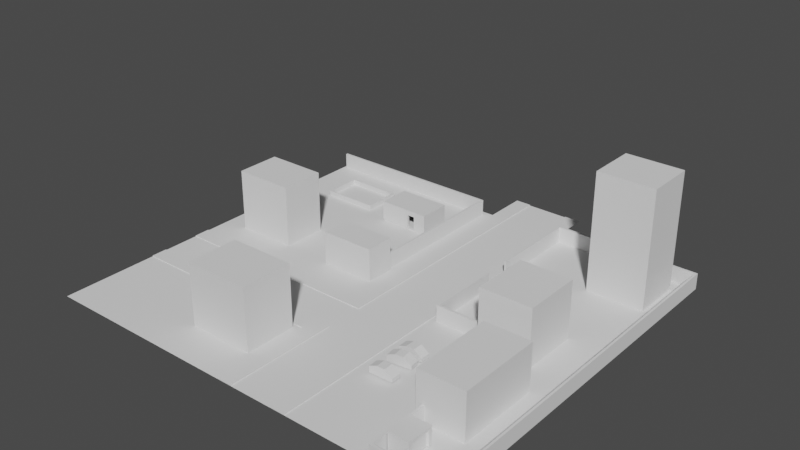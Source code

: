 # Source: Mapikka.blend  (saved by Blender 2.91.10; exported with 4.5.12 LTS)
import bpy
from mathutils import Matrix  # noqa: F401  (used for matrix-valued properties, if any)

bpy.ops.wm.read_factory_settings(use_empty=True)
scene = bpy.context.scene
scene.name = 'Scene'

# ---- collections
col_env = bpy.data.collections.new('Env'); scene.collection.children.link(col_env)
col_buildings = bpy.data.collections.new('Buildings'); col_env.children.link(col_buildings)
col_home = bpy.data.collections.new('Home'); col_buildings.children.link(col_home)
col_props = bpy.data.collections.new('Props'); col_env.children.link(col_props)
col_sketches = bpy.data.collections.new('Sketches'); col_env.children.link(col_sketches)
col_refu = bpy.data.collections.new('Refu'); scene.collection.children.link(col_refu)

# ---- images (referenced by path relative to the original .blend; pixels are not part of the script)
import os
ASSET_DIR = os.environ.get("B2B_ASSET_DIR", "")  # directory of the original .blend (textures are referenced by path, not embedded)
HERE = os.path.dirname(os.path.abspath(__file__))  # packed textures are extracted next to this script under _unpacked/

def load_image(name, relpath, width, height, colorspace="sRGB"):
    """Load a texture the original file referenced (path relative to the .blend, or extracted next to this script)."""
    p = next((c for c in (os.path.join(HERE, relpath), os.path.join(ASSET_DIR, relpath)) if relpath and os.path.exists(c)), "")
    if p:
        img = bpy.data.images.load(p, check_existing=True)
        img.name = name
    else:  # same state as the original file: an image datablock whose file is absent (Cycles renders it pink)
        img = bpy.data.images.new(name, width, height)
        img.source = "FILE"
        img.filepath = "//" + (relpath or name)
    img.colorspace_settings.name = colorspace
    return img
img_abandoned_slipway_8k_hdr = load_image('abandoned_slipway_8k.hdr', 'abandoned_slipway_8k.hdr', 1024, 1024, 'Linear Rec.709')

# ---- world
world_world = bpy.data.worlds.new('World'); scene.world = world_world
world_world.use_nodes = True; world_world.node_tree.nodes.clear()
_N = world_world.node_tree.nodes; _L = world_world.node_tree.links
n0 = _N.new('ShaderNodeMapping'); n0.name = 'Mapping'; n0.location = (27, 394)
n0.inputs[2].default_value = (-1.571, 0.0, 0.0)
n1 = _N.new('ShaderNodeTexCoord'); n1.name = 'Texture Coordinate'; n1.location = (-270, 355)
n2 = _N.new('ShaderNodeOutputWorld'); n2.name = 'World Output'; n2.location = (794, 319)
n3 = _N.new('ShaderNodeBackground'); n3.name = 'Background'; n3.location = (574, 296)
n3.inputs[0].default_value = (0.05509, 0.05509, 0.05509, 1.0)
n4 = _N.new('ShaderNodeTexImage'); n4.name = 'Image Texture'; n4.location = (247, 321)
n4.image = img_abandoned_slipway_8k_hdr
_L.new(n0.outputs[0], n4.inputs[0])
_L.new(n1.outputs[0], n0.inputs[0])
_L.new(n3.outputs[0], n2.inputs[0])
n2.is_active_output = True
world_world.use_sun_shadow = False
world_world.sun_shadow_jitter_overblur = 0.0

# ---- meshes
me_plane_005 = bpy.data.meshes.new('Plane.005')
me_plane_005.from_pydata([(-14.63, 27.09, 3.755), (-5.164, 27.09, 3.755), (-14.79, 33.21, 3.919), (-5.0, 33.21, 3.919), (-14.63, 27.09, 0.4557), (-14.79, 33.21, 0.2913), (-5.164, 27.09, 0.4557), (-5.0, 33.21, 0.2913), (-14.7, 27.18, -1.192e-07), (-14.7, 33.11, -1.192e-07), (-5.092, 27.18, -1.192e-07), (-5.092, 33.11, -1.192e-07), (-14.7, 33.11, 0.2913), (-14.7, 27.18, 0.2913), (-5.092, 27.18, 0.2913), (-5.092, 33.11, 0.2913), (-5.0, 27.09, 3.919), (-14.79, 27.09, 3.919), (-14.79, 27.09, 0.2913), (-5.0, 27.09, 0.2913), (-8.92, 27.09, 3.755), (-8.92, 27.09, 0.4557), (-7.43, 27.09, 3.755), (-7.43, 27.09, 0.4557), (-8.92, 27.09, 2.938), (-7.43, 27.09, 2.938), (-5.164, 27.09, 2.938), (-14.63, 27.09, 2.938), (-7.43, 27.57, 0.4557), (-8.92, 27.57, 0.4557), (-8.92, 27.57, 2.938), (-7.43, 27.57, 2.938)], [], [(17, 16, 3, 2), (5, 18, 17, 2), (23, 6, 26, 25), (19, 7, 3, 16), (7, 5, 2, 3), (7, 19, 14, 15), (18, 5, 12, 13), (11, 9, 12, 15), (10, 11, 15, 14), (8, 10, 14, 13), (9, 8, 13, 12), (19, 18, 13, 14), (5, 7, 15, 12), (0, 20, 22, 1, 16, 17), (4, 27, 0, 17, 18), (1, 26, 6, 19, 16), (6, 23, 21, 4, 18, 19), (4, 21, 24, 27), (25, 24, 30, 31), (27, 24, 20, 0), (24, 25, 22, 20), (25, 26, 1, 22), (23, 25, 31, 28), (21, 23, 28, 29), (24, 21, 29, 30), (13, 12, 15, 14)])
_uv = me_plane_005.uv_layers.new(name='UVMap')
_uv.uv.foreach_set('vector', [-14.79, 27.09, -5.0, 27.09, -5.0, 33.21, -14.79, 33.21, -33.21, 0.2913, -27.09, 0.2913, -27.09, 3.919, -33.21, 3.919, -7.43, 0.4557, -5.164, 0.4557, -5.164, 2.938, -7.43, 2.938, 27.09, 0.2913, 33.21, 0.2913, 33.21, 3.919, 27.09, 3.919, 5.0, 0.2913, 14.79, 0.2913, 14.79, 3.919, 5.0, 3.919, 5.0, 33.21, 5.0, 27.09, 5.092, 27.18, 5.092, 33.11, 14.79, 27.09, 14.79, 33.21, 14.7, 33.11, 14.7, 27.18, 5.092, -1.192e-07, 14.7, -1.192e-07, 14.7, 0.2913, 5.092, 0.2913, 27.18, -1.192e-07, 33.11, -1.192e-07, 33.11, 0.2913, 27.18, 0.2913, -14.7, -1.192e-07, -5.092, -1.192e-07, -5.092, 0.2913, -14.7, 0.2913, -33.11, -1.192e-07, -27.18, -1.192e-07, -27.18, 0.2913, -33.11, 0.2913, 5.0, 27.09, 14.79, 27.09, 14.7, 27.18, 5.092, 27.18, 14.79, 33.21, 5.0, 33.21, 5.092, 33.11, 14.7, 33.11, -14.63, 3.755, -8.92, 3.755, -7.43, 3.755, -5.164, 3.755, -5.0, 3.919, -14.79, 3.919, -14.63, 0.4557, -14.63, 2.938, -14.63, 3.755, -14.79, 3.919, -14.79, 0.2913, -5.164, 3.755, -5.164, 2.938, -5.164, 0.4557, -5.0, 0.2913, -5.0, 3.919, -5.164, 0.4557, -7.43, 0.4557, -8.92, 0.4557, -14.63, 0.4557, -14.79, 0.2913, -5.0, 0.2913, -14.63, 0.4557, -8.92, 0.4557, -8.92, 2.938, -14.63, 2.938, 7.43, 27.09, 8.92, 27.09, 8.92, 27.57, 7.43, 27.57, -14.63, 2.938, -8.92, 2.938, -8.92, 3.755, -14.63, 3.755, -8.92, 2.938, -7.43, 2.938, -7.43, 3.755, -8.92, 3.755, -7.43, 2.938, -5.164, 2.938, -5.164, 3.755, -7.43, 3.755, -27.09, 0.4557, -27.09, 2.938, -27.57, 2.938, -27.57, 0.4557, -8.92, 27.09, -7.43, 27.09, -7.43, 27.57, -8.92, 27.57, 27.09, 2.938, 27.09, 0.4557, 27.57, 0.4557, 27.57, 2.938, 14.7, 27.18, 14.7, 33.11, 5.092, 33.11, 5.092, 27.18])
_ca = me_plane_005.color_attributes.new('Col', 'BYTE_COLOR', 'CORNER')
_ca.data.foreach_set('color', [1.0, 1.0, 1.0, 1.0, 1.0, 1.0, 1.0, 1.0, 1.0, 1.0, 1.0, 1.0, 1.0, 1.0, 1.0, 1.0, 1.0, 1.0, 1.0, 1.0, 1.0, 1.0, 1.0, 1.0, 1.0, 1.0, 1.0, 1.0, 1.0, 1.0, 1.0, 1.0, 1.0, 1.0, 1.0, 1.0, 1.0, 1.0, 1.0, 1.0, 1.0, 1.0, 1.0, 1.0, 1.0, 1.0, 1.0, 1.0, 1.0, 1.0, 1.0, 1.0, 1.0, 1.0, 1.0, 1.0, 1.0, 1.0, 1.0, 1.0, 1.0, 1.0, 1.0, 1.0, 1.0, 1.0, 1.0, 1.0, 1.0, 1.0, 1.0, 1.0, 1.0, 1.0, 1.0, 1.0, 1.0, 1.0, 1.0, 1.0, 1.0, 1.0, 1.0, 1.0, 1.0, 1.0, 1.0, 1.0, 1.0, 1.0, 1.0, 1.0, 1.0, 1.0, 1.0, 1.0, 1.0, 1.0, 1.0, 1.0, 1.0, 1.0, 1.0, 1.0, 1.0, 1.0, 1.0, 1.0, 1.0, 1.0, 1.0, 1.0, 1.0, 1.0, 1.0, 1.0, 1.0, 1.0, 1.0, 1.0, 1.0, 1.0, 1.0, 1.0, 1.0, 1.0, 1.0, 1.0, 1.0, 1.0, 1.0, 1.0, 1.0, 1.0, 1.0, 1.0, 1.0, 1.0, 1.0, 1.0, 1.0, 1.0, 1.0, 1.0, 1.0, 1.0, 1.0, 1.0, 1.0, 1.0, 1.0, 1.0, 1.0, 1.0, 1.0, 1.0, 1.0, 1.0, 1.0, 1.0, 1.0, 1.0, 1.0, 1.0, 1.0, 1.0, 1.0, 1.0, 1.0, 1.0, 1.0, 1.0, 1.0, 1.0, 1.0, 1.0, 1.0, 1.0, 1.0, 1.0, 1.0, 1.0, 1.0, 1.0, 1.0, 1.0, 1.0, 1.0, 1.0, 1.0, 1.0, 1.0, 1.0, 1.0, 1.0, 1.0, 1.0, 1.0, 1.0, 1.0, 1.0, 1.0, 1.0, 1.0, 1.0, 1.0, 1.0, 1.0, 1.0, 1.0, 1.0, 1.0, 1.0, 1.0, 1.0, 1.0, 1.0, 1.0, 1.0, 1.0, 1.0, 1.0, 1.0, 1.0, 1.0, 1.0, 1.0, 1.0, 1.0, 1.0, 1.0, 1.0, 1.0, 1.0, 1.0, 1.0, 1.0, 1.0, 1.0, 1.0, 1.0, 1.0, 1.0, 1.0, 1.0, 1.0, 1.0, 1.0, 1.0, 1.0, 1.0, 1.0, 1.0, 1.0, 1.0, 1.0, 1.0, 1.0, 1.0, 1.0, 1.0, 1.0, 1.0, 1.0, 1.0, 1.0, 1.0, 1.0, 1.0, 1.0, 1.0, 1.0, 1.0, 1.0, 1.0, 1.0, 1.0, 1.0, 1.0, 1.0, 1.0, 1.0, 1.0, 1.0, 1.0, 1.0, 1.0, 1.0, 1.0, 1.0, 1.0, 1.0, 1.0, 1.0, 1.0, 1.0, 1.0, 1.0, 1.0, 1.0, 1.0, 1.0, 1.0, 1.0, 1.0, 1.0, 1.0, 1.0, 1.0, 1.0, 1.0, 1.0, 1.0, 1.0, 1.0, 1.0, 1.0, 1.0, 1.0, 1.0, 1.0, 1.0, 1.0, 1.0, 1.0, 1.0, 1.0, 1.0, 1.0, 1.0, 1.0, 1.0, 1.0, 1.0, 1.0, 1.0, 1.0, 1.0, 1.0, 1.0, 1.0, 1.0, 1.0, 1.0, 1.0, 1.0, 1.0, 1.0, 1.0, 1.0, 1.0, 1.0, 1.0, 1.0, 1.0, 1.0, 1.0, 1.0, 1.0, 1.0, 1.0, 1.0, 1.0, 1.0, 1.0, 1.0, 1.0, 1.0, 1.0, 1.0, 1.0, 1.0, 1.0, 1.0, 1.0, 1.0, 1.0, 1.0, 1.0, 1.0, 1.0, 1.0, 1.0, 1.0, 1.0, 1.0, 1.0, 1.0, 1.0, 1.0, 1.0, 1.0, 1.0, 1.0, 1.0, 1.0, 1.0, 1.0, 1.0, 1.0, 1.0, 1.0, 1.0, 1.0, 1.0, 1.0, 1.0, 1.0, 1.0, 1.0, 1.0, 1.0, 1.0, 1.0, 1.0, 1.0, 1.0, 1.0, 1.0, 1.0, 1.0, 1.0, 1.0, 1.0, 1.0, 1.0, 1.0, 1.0, 1.0, 1.0, 1.0, 1.0, 1.0, 1.0, 1.0, 1.0, 1.0, 1.0, 1.0, 1.0])
me_plane_005.use_remesh_fix_poles = True
me_plane_005.use_remesh_preserve_attributes = False
me_plane_005.use_mirror_vertex_groups = False
me_plane_005.update()
me_cube_001 = bpy.data.meshes.new('Cube.001')
me_cube_001.from_pydata([(-1.0, -0.9083, 0.2822), (-1.0, -0.9083, 1.489), (-1.0, 0.9083, 0.2822), (-1.0, 0.9083, 1.489), (3.395, -0.9083, 0.2822), (3.395, 0.9083, 0.2822), (1.93, 0.9083, 0.2822), (0.4649, 0.9083, 0.2822), (0.4649, 0.9083, 2.065), (0.4649, -0.9083, 0.2822), (1.93, -0.9083, 0.2822), (0.4649, -0.9083, 2.065), (1.93, 0.9083, 2.065), (3.395, 0.9083, 0.9937), (3.395, -0.9083, 0.9937), (1.93, -0.9083, 2.065)], [], [(0, 1, 3, 2), (6, 12, 13, 5), (5, 13, 14, 4), (9, 11, 1, 0), (6, 5, 4, 10), (8, 3, 1, 11), (12, 8, 11, 15), (2, 7, 9, 0), (7, 6, 10, 9), (4, 14, 15, 10), (10, 15, 11, 9), (2, 3, 8, 7), (7, 8, 12, 6), (12, 15, 14, 13)])
_uv = me_cube_001.uv_layers.new(name='UVMap')
_uv.uv.foreach_set('vector', [0.8325, 0.2822, 0.8325, 1.489, -0.8325, 1.489, -0.8325, 0.2822, -1.93, 0.2822, -1.93, 2.065, -3.395, 0.9937, -3.395, 0.2822, 0.8325, 0.2822, 0.8325, 0.9937, -0.8325, 0.9937, -0.8325, 0.2822, 0.4649, 0.2822, 0.4649, 2.065, -1.0, 1.489, -1.0, 0.2822, -1.93, 0.8325, -3.395, 0.8325, -3.395, -0.8325, -1.93, -0.8325, 0.4649, 0.8325, -1.0, 0.8325, -1.0, -0.8325, 0.4649, -0.8325, 1.93, 0.8325, 0.4649, 0.8325, 0.4649, -0.8325, 1.93, -0.8325, 1.0, 0.8325, -0.4649, 0.8325, -0.4649, -0.8325, 1.0, -0.8325, -0.4649, 0.8325, -1.93, 0.8325, -1.93, -0.8325, -0.4649, -0.8325, 3.395, 0.2822, 3.395, 0.9937, 1.93, 2.065, 1.93, 0.2822, 1.93, 0.2822, 1.93, 2.065, 0.4649, 2.065, 0.4649, 0.2822, 1.0, 0.2822, 1.0, 1.489, -0.4649, 2.065, -0.4649, 0.2822, -0.4649, 0.2822, -0.4649, 2.065, -1.93, 2.065, -1.93, 0.2822, 1.93, 0.8325, 1.93, -0.8325, 3.395, -0.8325, 3.395, 0.8325])
me_cube_001.use_remesh_fix_poles = True
me_cube_001.use_remesh_preserve_attributes = False
me_cube_001.use_mirror_vertex_groups = False
me_cube_001.update()
me_plane = bpy.data.meshes.new('Plane')
me_plane.from_pydata([(-13.67, -20.46, 0.0), (-1.37, -20.46, 0.0), (-13.67, -10.78, 0.0), (-1.37, -10.78, 0.0), (-1.37, -10.78, 11.59), (-13.67, -10.78, 11.59), (-1.37, -20.46, 11.59), (-13.67, -20.46, 11.59)], [], [(0, 2, 3, 1), (7, 6, 4, 5), (2, 0, 7, 5), (0, 1, 6, 7), (1, 3, 4, 6), (3, 2, 5, 4)])
_uv = me_plane.uv_layers.new(name='UVMap')
_uv.uv.foreach_set('vector', [13.67, -14.78, 13.67, -5.109, 1.37, -5.109, 1.37, -14.78, -13.67, -14.78, -1.37, -14.78, -1.37, -5.109, -13.67, -5.109, 5.109, 0.0, 14.78, 0.0, 14.78, 11.59, 5.109, 11.59, -13.67, 0.0, -1.37, 0.0, -1.37, 11.59, -13.67, 11.59, -14.78, 0.0, -5.109, 0.0, -5.109, 11.59, -14.78, 11.59, 1.37, 0.0, 13.67, 0.0, 13.67, 11.59, 1.37, 11.59])
_ca = me_plane.color_attributes.new('Col', 'BYTE_COLOR', 'CORNER')
_ca.data.foreach_set('color', [1.0, 1.0, 1.0, 1.0, 1.0, 1.0, 1.0, 1.0, 1.0, 1.0, 1.0, 1.0, 1.0, 1.0, 1.0, 1.0, 1.0, 1.0, 1.0, 1.0, 1.0, 1.0, 1.0, 1.0, 1.0, 1.0, 1.0, 1.0, 1.0, 1.0, 1.0, 1.0, 1.0, 1.0, 1.0, 1.0, 1.0, 1.0, 1.0, 1.0, 1.0, 1.0, 1.0, 1.0, 1.0, 1.0, 1.0, 1.0, 1.0, 1.0, 1.0, 1.0, 1.0, 1.0, 1.0, 1.0, 1.0, 1.0, 1.0, 1.0, 1.0, 1.0, 1.0, 1.0, 1.0, 1.0, 1.0, 1.0, 1.0, 1.0, 1.0, 1.0, 1.0, 1.0, 1.0, 1.0, 1.0, 1.0, 1.0, 1.0, 1.0, 1.0, 1.0, 1.0, 1.0, 1.0, 1.0, 1.0, 1.0, 1.0, 1.0, 1.0, 1.0, 1.0, 1.0, 1.0])
me_plane.use_remesh_fix_poles = True
me_plane.use_remesh_preserve_attributes = False
me_plane.use_mirror_vertex_groups = False
me_plane.update()
me_plane_002 = bpy.data.meshes.new('Plane.002')
me_plane_002.from_pydata([(-37.0, 3.0, 0.0), (0.0, 3.0, 0.0), (-37.0, 42.0, 0.0), (0.0, 42.0, 0.0), (-37.0, -28.0, 0.0), (0.0, -28.0, 0.0), (-37.0, -10.0, 0.0), (0.0, -10.0, 0.0), (14.0, -28.0, 0.0), (42.0, -28.0, 0.0), (14.0, 42.0, 0.0), (42.0, 42.0, 0.0)], [], [(0, 1, 3, 2), (4, 5, 7, 6), (8, 9, 11, 10)])
_uv = me_plane_002.uv_layers.new(name='UVMap')
_uv.uv.foreach_set('vector', [-36.56, -20.27, 44.32, -20.27, 44.32, 41.07, -36.56, 41.07, -36.56, -20.27, 44.32, -20.27, 44.32, 41.07, -36.56, 41.07, -36.56, -20.27, 44.32, -20.27, 44.32, 41.07, -36.56, 41.07])
me_plane_002.use_remesh_fix_poles = True
me_plane_002.use_remesh_preserve_attributes = False
me_plane_002.use_mirror_vertex_groups = False
me_plane_002.update()
me_plane_004 = bpy.data.meshes.new('Plane.004')
me_plane_004.from_pydata([(-37.0, -8.0, 0.0), (-37.0, 0.0, 0.0), (3.0, -8.0, 0.0), (3.0, 0.0, 0.0), (11.0, -8.0, 0.0), (11.0, 0.0, 0.0), (3.0, 50.0, 0.0), (11.0, 50.0, 0.0), (3.0, -28.0, 0.0), (11.0, -28.0, 0.0)], [], [(1, 0, 2, 3), (3, 2, 4, 5), (3, 5, 7, 6), (4, 2, 8, 9)])
_uv = me_plane_004.uv_layers.new(name='UVMap')
_uv.uv.foreach_set('vector', [0.0, 0.0, 0.0, 0.0, 0.0, 0.0, 0.0, 0.0, 0.0, 0.0, 0.0, 0.0, 0.0, 0.0, 0.0, 0.0, 0.0, 0.0, 0.0, 0.0, 0.0, 0.0, 0.0, 0.0, 0.0, 0.0, 0.0, 0.0, 0.0, 0.0, 0.0, 0.0])
me_plane_004.use_remesh_fix_poles = True
me_plane_004.use_remesh_preserve_attributes = False
me_plane_004.use_mirror_vertex_groups = False
me_plane_004.update()
me_plane_001 = bpy.data.meshes.new('Plane.001')
me_plane_001.from_pydata([(-31.69, -2.814, 0.0), (8.307, -2.814, 0.0), (-31.69, 0.1864, 0.0), (8.307, 0.1864, 0.0), (5.307, -2.814, 0.0), (5.307, 0.1864, 0.0), (8.307, 47.19, 0.0), (5.307, 47.19, 0.0), (-31.69, -12.81, 0.0), (8.307, -12.81, 0.0), (-31.69, -9.814, 0.0), (8.307, -9.814, 0.0), (5.307, -12.81, 0.0), (5.307, -9.814, 0.0), (16.31, -30.81, 0.0), (16.31, 47.19, 0.0), (19.31, -30.81, 0.0), (19.31, 47.19, 0.0), (8.307, -30.81, 0.0), (5.307, -30.81, 0.0)], [], [(4, 1, 3, 5), (0, 4, 5, 2), (12, 9, 11, 13), (8, 12, 13, 10), (14, 16, 17, 15), (9, 12, 19, 18), (5, 3, 6, 7)])
_uv = me_plane_001.uv_layers.new(name='UVMap')
_uv.uv.foreach_set('vector', [4.811, 1.737, 7.747, 1.737, 7.747, 4.169, 4.811, 4.169, -31.25, 1.737, 4.811, 1.737, 4.811, 4.169, -31.25, 4.169, 4.811, -6.641, 7.747, -6.641, 7.747, -4.209, 4.811, -4.209, -31.25, -6.641, 4.811, -6.641, 4.811, -4.209, -31.25, -4.209, 12.5, -23.08, 15.13, -23.08, 15.13, 38.26, 12.5, 38.26, 7.747, -6.641, 4.811, -6.641, 4.811, -23.08, 7.747, -23.08, 4.811, 4.169, 7.747, 4.169, 7.747, 38.26, 4.811, 38.26])
me_plane_001.use_remesh_fix_poles = True
me_plane_001.use_remesh_preserve_attributes = False
me_plane_001.use_mirror_vertex_groups = False
me_plane_001.update()
me_plane_003 = bpy.data.meshes.new('Plane.003')
me_plane_003.from_pydata([(-1.824, 13.34, 0.0), (-1.824, 41.07, 0.0), (-2.224, 13.34, 0.0), (-2.224, 41.07, 0.0), (-1.824, 40.67, 0.0), (-2.224, 40.67, 0.0), (-36.56, 41.07, 0.0), (-36.56, 40.67, 0.0), (15.43, 5.665, 0.0), (15.43, 41.21, 0.0), (15.03, 5.665, 0.0), (15.03, 41.21, 0.0), (15.43, 40.81, 0.0), (15.03, 40.81, 0.0), (15.03, 40.41, 0.0), (15.43, 40.41, 0.0), (42.34, 41.21, 0.0), (42.34, 40.81, 0.0), (41.94, 41.21, 0.0), (41.94, 40.81, 0.0), (42.34, -28.0, 0.0), (41.94, -28.0, 0.0), (15.43, 5.265, 0.0), (15.03, 5.265, 0.0), (24.43, 5.665, 0.0), (24.43, 5.265, 0.0), (15.43, 19.0, 0.0), (15.03, 19.0, 0.0), (15.03, 24.0, 0.0), (15.43, 24.0, 0.0), (30.2, -28.0, 0.0), (29.8, -28.0, 0.0), (30.2, -16.73, 0.0), (29.8, -16.73, 0.0), (42.34, -27.6, 0.0), (41.94, -27.6, 0.0), (30.2, -27.6, 0.0), (29.8, -27.6, 0.0)], [], [(4, 1, 3, 5), (0, 4, 5, 2), (5, 3, 6, 7), (12, 9, 11, 13), (15, 12, 13, 14), (29, 15, 14, 28), (18, 19, 17, 16), (9, 12, 19, 18), (34, 35, 21, 20), (8, 10, 23, 22), (8, 22, 25, 24), (8, 26, 27, 10), (36, 32, 33, 37), (17, 19, 35, 34), (21, 35, 36, 30), (30, 36, 37, 31)])
_uv = me_plane_003.uv_layers.new(name='UVMap')
_uv.uv.foreach_set('vector', [-1.824, 40.67, -1.824, 41.07, -2.224, 41.07, -2.224, 40.67, -1.824, 13.34, -1.824, 40.67, -2.224, 40.67, -2.224, 13.34, -2.224, 40.67, -2.224, 41.07, -36.56, 41.07, -36.56, 40.67, 11.85, 40.67, 11.85, 41.07, 11.45, 41.07, 11.45, 40.67, 11.85, 40.27, 11.85, 40.67, 11.45, 40.67, 11.45, 40.27, 11.85, 26.43, 11.85, 40.27, 11.45, 40.27, 11.45, 26.43, 41.94, 41.07, 41.94, 40.67, 42.34, 40.67, 42.34, 41.07, 11.85, 41.07, 11.85, 40.67, 41.94, 40.67, 41.94, 41.07, 42.34, 10.2, 41.94, 10.2, 41.94, -20.27, 42.34, -20.27, 11.85, 5.665, 11.45, 5.665, 11.45, 5.265, 11.85, 5.265, 11.85, 5.665, 11.85, 5.265, 24.43, 5.265, 24.43, 5.665, 11.85, 5.665, 11.85, 22.97, 11.45, 22.97, 11.45, 5.665, 0.0, 0.0, 0.0, 0.0, 0.0, 0.0, 0.0, 0.0, 42.34, 40.67, 41.94, 40.67, 41.94, 10.2, 42.34, 10.2, 41.94, -20.27, 41.94, 10.2, 0.0, 0.0, 0.0, 0.0, 0.0, 0.0, 0.0, 0.0, 0.0, 0.0, 0.0, 0.0])
me_plane_003.use_remesh_fix_poles = True
me_plane_003.use_remesh_preserve_attributes = False
me_plane_003.use_mirror_vertex_groups = False
me_plane_003.update()
me_plane_006 = bpy.data.meshes.new('Plane.006')
me_plane_006.from_pydata([(37.31, -16.82, -1.49e-07), (28.69, -16.82, -1.49e-07), (37.31, -1.176, -1.49e-07), (37.31, -16.82, 8.627), (28.69, -16.82, 8.627), (37.31, -1.176, 8.627), (28.69, -1.176, 8.627), (28.69, -1.176, -1.49e-07)], [], [(1, 0, 3, 4), (0, 1, 7, 2), (0, 2, 5, 3), (3, 5, 6, 4), (2, 7, 6, 5), (7, 1, 4, 6)])
_uv = me_plane_006.uv_layers.new(name='UVMap')
_uv.uv.foreach_set('vector', [24.46, -1.49e-07, 33.08, -1.49e-07, 33.08, 8.627, 24.46, 8.627, -33.08, -17.27, -24.46, -17.27, -24.46, -1.62, -33.08, -1.62, -17.27, -1.49e-07, -1.62, -1.49e-07, -1.62, 8.627, -17.27, 8.627, 33.08, -17.27, 33.08, -1.62, 24.46, -1.62, 24.46, -17.27, -33.08, -1.49e-07, -24.46, -1.49e-07, -24.46, 8.627, -33.08, 8.627, 1.62, -1.49e-07, 17.27, -1.49e-07, 17.27, 8.627, 1.62, 8.627])
_ca = me_plane_006.color_attributes.new('Col', 'BYTE_COLOR', 'CORNER')
_ca.data.foreach_set('color', [1.0, 1.0, 1.0, 1.0, 1.0, 1.0, 1.0, 1.0, 1.0, 1.0, 1.0, 1.0, 1.0, 1.0, 1.0, 1.0, 1.0, 1.0, 1.0, 1.0, 1.0, 1.0, 1.0, 1.0, 1.0, 1.0, 1.0, 1.0, 1.0, 1.0, 1.0, 1.0, 1.0, 1.0, 1.0, 1.0, 1.0, 1.0, 1.0, 1.0, 1.0, 1.0, 1.0, 1.0, 1.0, 1.0, 1.0, 1.0, 1.0, 1.0, 1.0, 1.0, 1.0, 1.0, 1.0, 1.0, 1.0, 1.0, 1.0, 1.0, 1.0, 1.0, 1.0, 1.0, 1.0, 1.0, 1.0, 1.0, 1.0, 1.0, 1.0, 1.0, 1.0, 1.0, 1.0, 1.0, 1.0, 1.0, 1.0, 1.0, 1.0, 1.0, 1.0, 1.0, 1.0, 1.0, 1.0, 1.0, 1.0, 1.0, 1.0, 1.0, 1.0, 1.0, 1.0, 1.0])
me_plane_006.use_remesh_fix_poles = True
me_plane_006.use_remesh_preserve_attributes = False
me_plane_006.use_mirror_vertex_groups = False
me_plane_006.update()
me_plane_007 = bpy.data.meshes.new('Plane.007')
me_plane_007.from_pydata([(34.03, 3.472, -2.98e-08), (24.43, 3.472, -2.98e-08), (34.03, 14.42, -2.98e-08), (34.03, 3.472, 10.66), (24.43, 3.472, 10.66), (34.03, 14.42, 10.66), (24.43, 14.42, 10.66), (24.43, 14.42, -2.98e-08)], [], [(1, 0, 3, 4), (0, 1, 7, 2), (0, 2, 5, 3), (3, 5, 6, 4), (2, 7, 6, 5), (7, 1, 4, 6)])
_uv = me_plane_007.uv_layers.new(name='UVMap')
_uv.uv.foreach_set('vector', [24.43, -2.98e-08, 34.03, -2.98e-08, 34.03, 10.66, 24.43, 10.66, -34.03, 3.472, -24.43, 3.472, -24.43, 14.42, -34.03, 14.42, 3.472, -2.98e-08, 14.42, -2.98e-08, 14.42, 10.66, 3.472, 10.66, 34.03, 3.472, 34.03, 14.42, 24.43, 14.42, 24.43, 3.472, -34.03, -2.98e-08, -24.43, -2.98e-08, -24.43, 10.66, -34.03, 10.66, -14.42, -2.98e-08, -3.472, -2.98e-08, -3.472, 10.66, -14.42, 10.66])
_ca = me_plane_007.color_attributes.new('Col', 'BYTE_COLOR', 'CORNER')
_ca.data.foreach_set('color', [1.0, 1.0, 1.0, 1.0, 1.0, 1.0, 1.0, 1.0, 1.0, 1.0, 1.0, 1.0, 1.0, 1.0, 1.0, 1.0, 1.0, 1.0, 1.0, 1.0, 1.0, 1.0, 1.0, 1.0, 1.0, 1.0, 1.0, 1.0, 1.0, 1.0, 1.0, 1.0, 1.0, 1.0, 1.0, 1.0, 1.0, 1.0, 1.0, 1.0, 1.0, 1.0, 1.0, 1.0, 1.0, 1.0, 1.0, 1.0, 1.0, 1.0, 1.0, 1.0, 1.0, 1.0, 1.0, 1.0, 1.0, 1.0, 1.0, 1.0, 1.0, 1.0, 1.0, 1.0, 1.0, 1.0, 1.0, 1.0, 1.0, 1.0, 1.0, 1.0, 1.0, 1.0, 1.0, 1.0, 1.0, 1.0, 1.0, 1.0, 1.0, 1.0, 1.0, 1.0, 1.0, 1.0, 1.0, 1.0, 1.0, 1.0, 1.0, 1.0, 1.0, 1.0, 1.0, 1.0])
me_plane_007.use_remesh_fix_poles = True
me_plane_007.use_remesh_preserve_attributes = False
me_plane_007.use_mirror_vertex_groups = False
me_plane_007.update()
me_plane_008 = bpy.data.meshes.new('Plane.008')
me_plane_008.from_pydata([(39.06, 28.97, 2.384e-07), (28.41, 28.97, 2.384e-07), (39.06, 38.28, 2.384e-07), (39.06, 28.97, 22.0), (28.41, 28.97, 22.0), (39.06, 38.28, 22.0), (28.41, 38.28, 22.0), (28.41, 38.28, 2.384e-07)], [], [(1, 0, 3, 4), (0, 1, 7, 2), (0, 2, 5, 3), (3, 5, 6, 4), (2, 7, 6, 5), (7, 1, 4, 6)])
_uv = me_plane_008.uv_layers.new(name='UVMap')
_uv.uv.foreach_set('vector', [28.41, 2.384e-07, 39.06, 2.384e-07, 39.06, 11.59, 28.41, 11.59, -39.06, 28.97, -28.41, 28.97, -28.41, 38.28, -39.06, 38.28, 28.97, 2.384e-07, 38.28, 2.384e-07, 38.28, 11.59, 28.97, 11.59, 39.06, 28.97, 39.06, 38.28, 28.41, 38.28, 28.41, 28.97, -39.06, 2.384e-07, -28.41, 2.384e-07, -28.41, 11.59, -39.06, 11.59, -38.28, 2.384e-07, -28.97, 2.384e-07, -28.97, 11.59, -38.28, 11.59])
_ca = me_plane_008.color_attributes.new('Col', 'BYTE_COLOR', 'CORNER')
_ca.data.foreach_set('color', [1.0, 1.0, 1.0, 1.0, 1.0, 1.0, 1.0, 1.0, 1.0, 1.0, 1.0, 1.0, 1.0, 1.0, 1.0, 1.0, 1.0, 1.0, 1.0, 1.0, 1.0, 1.0, 1.0, 1.0, 1.0, 1.0, 1.0, 1.0, 1.0, 1.0, 1.0, 1.0, 1.0, 1.0, 1.0, 1.0, 1.0, 1.0, 1.0, 1.0, 1.0, 1.0, 1.0, 1.0, 1.0, 1.0, 1.0, 1.0, 1.0, 1.0, 1.0, 1.0, 1.0, 1.0, 1.0, 1.0, 1.0, 1.0, 1.0, 1.0, 1.0, 1.0, 1.0, 1.0, 1.0, 1.0, 1.0, 1.0, 1.0, 1.0, 1.0, 1.0, 1.0, 1.0, 1.0, 1.0, 1.0, 1.0, 1.0, 1.0, 1.0, 1.0, 1.0, 1.0, 1.0, 1.0, 1.0, 1.0, 1.0, 1.0, 1.0, 1.0, 1.0, 1.0, 1.0, 1.0])
me_plane_008.use_remesh_fix_poles = True
me_plane_008.use_remesh_preserve_attributes = False
me_plane_008.use_mirror_vertex_groups = False
me_plane_008.update()
me_plane_009 = bpy.data.meshes.new('Plane.009')
me_plane_009.from_pydata([(-32.56, 8.229, 0.0), (-32.56, 16.63, 0.0), (-21.24, 8.229, 0.0), (-32.56, 8.229, 11.59), (-32.56, 16.63, 11.59), (-21.24, 8.229, 11.59), (-21.24, 16.63, 11.59), (-21.24, 16.63, 0.0)], [], [(1, 0, 3, 4), (0, 1, 7, 2), (0, 2, 5, 3), (3, 5, 6, 4), (2, 7, 6, 5), (7, 1, 4, 6)])
_uv = me_plane_009.uv_layers.new(name='UVMap')
_uv.uv.foreach_set('vector', [-16.63, 0.0, -8.229, 0.0, -8.229, 11.59, -16.63, 11.59, 32.56, 8.229, 32.56, 16.63, 21.24, 16.63, 21.24, 8.229, -32.56, 0.0, -21.24, 0.0, -21.24, 11.59, -32.56, 11.59, -32.56, 8.229, -21.24, 8.229, -21.24, 16.63, -32.56, 16.63, 8.229, 0.0, 16.63, 0.0, 16.63, 11.59, 8.229, 11.59, 21.24, 0.0, 32.56, 0.0, 32.56, 11.59, 21.24, 11.59])
_ca = me_plane_009.color_attributes.new('Col', 'BYTE_COLOR', 'CORNER')
_ca.data.foreach_set('color', [1.0, 1.0, 1.0, 1.0, 1.0, 1.0, 1.0, 1.0, 1.0, 1.0, 1.0, 1.0, 1.0, 1.0, 1.0, 1.0, 1.0, 1.0, 1.0, 1.0, 1.0, 1.0, 1.0, 1.0, 1.0, 1.0, 1.0, 1.0, 1.0, 1.0, 1.0, 1.0, 1.0, 1.0, 1.0, 1.0, 1.0, 1.0, 1.0, 1.0, 1.0, 1.0, 1.0, 1.0, 1.0, 1.0, 1.0, 1.0, 1.0, 1.0, 1.0, 1.0, 1.0, 1.0, 1.0, 1.0, 1.0, 1.0, 1.0, 1.0, 1.0, 1.0, 1.0, 1.0, 1.0, 1.0, 1.0, 1.0, 1.0, 1.0, 1.0, 1.0, 1.0, 1.0, 1.0, 1.0, 1.0, 1.0, 1.0, 1.0, 1.0, 1.0, 1.0, 1.0, 1.0, 1.0, 1.0, 1.0, 1.0, 1.0, 1.0, 1.0, 1.0, 1.0, 1.0, 1.0])
me_plane_009.use_remesh_fix_poles = True
me_plane_009.use_remesh_preserve_attributes = False
me_plane_009.use_mirror_vertex_groups = False
me_plane_009.update()
me_plane_010 = bpy.data.meshes.new('Plane.010')
me_plane_010.from_pydata([(-11.69, 7.887, 5.96e-08), (-11.69, 13.34, 5.96e-08), (-1.464, 7.887, 5.96e-08), (-11.69, 7.887, 6.22), (-11.69, 13.34, 6.22), (-1.464, 7.887, 6.22), (-1.464, 13.34, 6.22), (-1.464, 13.34, 5.96e-08)], [], [(1, 0, 3, 4), (0, 1, 7, 2), (0, 2, 5, 3), (3, 5, 6, 4), (2, 7, 6, 5), (7, 1, 4, 6)])
_uv = me_plane_010.uv_layers.new(name='UVMap')
_uv.uv.foreach_set('vector', [-13.34, 5.96e-08, -7.887, 5.96e-08, -7.887, 6.22, -13.34, 6.22, 11.69, 7.887, 11.69, 13.34, 1.464, 13.34, 1.464, 7.887, -11.69, 5.96e-08, -1.464, 5.96e-08, -1.464, 6.22, -11.69, 6.22, -11.69, 7.887, -1.464, 7.887, -1.464, 13.34, -11.69, 13.34, 7.887, 5.96e-08, 13.34, 5.96e-08, 13.34, 6.22, 7.887, 6.22, 1.464, 5.96e-08, 11.69, 5.96e-08, 11.69, 6.22, 1.464, 6.22])
_ca = me_plane_010.color_attributes.new('Col', 'BYTE_COLOR', 'CORNER')
_ca.data.foreach_set('color', [1.0, 1.0, 1.0, 1.0, 1.0, 1.0, 1.0, 1.0, 1.0, 1.0, 1.0, 1.0, 1.0, 1.0, 1.0, 1.0, 1.0, 1.0, 1.0, 1.0, 1.0, 1.0, 1.0, 1.0, 1.0, 1.0, 1.0, 1.0, 1.0, 1.0, 1.0, 1.0, 1.0, 1.0, 1.0, 1.0, 1.0, 1.0, 1.0, 1.0, 1.0, 1.0, 1.0, 1.0, 1.0, 1.0, 1.0, 1.0, 1.0, 1.0, 1.0, 1.0, 1.0, 1.0, 1.0, 1.0, 1.0, 1.0, 1.0, 1.0, 1.0, 1.0, 1.0, 1.0, 1.0, 1.0, 1.0, 1.0, 1.0, 1.0, 1.0, 1.0, 1.0, 1.0, 1.0, 1.0, 1.0, 1.0, 1.0, 1.0, 1.0, 1.0, 1.0, 1.0, 1.0, 1.0, 1.0, 1.0, 1.0, 1.0, 1.0, 1.0, 1.0, 1.0, 1.0, 1.0])
me_plane_010.use_remesh_fix_poles = True
me_plane_010.use_remesh_preserve_attributes = False
me_plane_010.use_mirror_vertex_groups = False
me_plane_010.update()
me_plane_011 = bpy.data.meshes.new('Plane.011')
me_plane_011.from_pydata([(-29.72, 28.79, 0.0), (-29.72, 35.44, 0.0), (-19.65, 28.79, 0.0), (-29.94, 28.57, 0.0), (-29.72, 28.79, 1.027), (-29.72, 35.44, 1.027), (-19.65, 28.79, 1.027), (-29.94, 28.57, 1.027), (-29.94, 35.66, 1.027), (-19.43, 28.57, 1.027), (-19.43, 35.66, 1.027), (-19.43, 28.57, 0.0), (-19.43, 35.66, 0.0), (-29.94, 35.66, 0.0), (-19.65, 35.44, 0.0), (-19.65, 35.44, 1.027)], [], [(5, 4, 0, 1), (1, 0, 3, 13), (0, 2, 11, 3), (4, 6, 2, 0), (4, 5, 8, 7), (6, 4, 7, 9), (13, 3, 7, 8), (3, 11, 9, 7), (15, 6, 9, 10), (11, 12, 10, 9), (2, 14, 12, 11), (14, 1, 13, 12), (12, 13, 8, 10), (6, 15, 14, 2), (15, 5, 1, 14), (5, 15, 10, 8)])
_uv = me_plane_011.uv_layers.new(name='UVMap')
_uv.uv.foreach_set('vector', [35.44, 1.027, 28.79, 1.027, 28.79, 0.0, 35.44, 0.0, 29.72, 35.44, 29.72, 28.79, 29.94, 28.57, 29.94, 35.66, 29.72, 28.79, 19.65, 28.79, 19.43, 28.57, 29.94, 28.57, 29.72, 1.027, 19.65, 1.027, 19.65, 0.0, 29.72, 0.0, -29.72, 28.79, -29.72, 35.44, -29.94, 35.66, -29.94, 28.57, -19.65, 28.79, -29.72, 28.79, -29.94, 28.57, -19.43, 28.57, -35.66, 0.0, -28.57, 0.0, -28.57, 1.027, -35.66, 1.027, -29.94, 0.0, -19.43, 0.0, -19.43, 1.027, -29.94, 1.027, -19.65, 35.44, -19.65, 28.79, -19.43, 28.57, -19.43, 35.66, 28.57, 0.0, 35.66, 0.0, 35.66, 1.027, 28.57, 1.027, 19.65, 28.79, 19.65, 35.44, 19.43, 35.66, 19.43, 28.57, 19.65, 35.44, 29.72, 35.44, 29.94, 35.66, 19.43, 35.66, 19.43, 0.0, 29.94, 0.0, 29.94, 1.027, 19.43, 1.027, -28.79, 1.027, -35.44, 1.027, -35.44, 0.0, -28.79, 0.0, -19.65, 1.027, -29.72, 1.027, -29.72, 0.0, -19.65, 0.0, -29.72, 35.44, -19.65, 35.44, -19.43, 35.66, -29.94, 35.66])
_ca = me_plane_011.color_attributes.new('Col', 'BYTE_COLOR', 'CORNER')
_ca.data.foreach_set('color', [1.0, 1.0, 1.0, 1.0, 1.0, 1.0, 1.0, 1.0, 1.0, 1.0, 1.0, 1.0, 1.0, 1.0, 1.0, 1.0, 1.0, 1.0, 1.0, 1.0, 1.0, 1.0, 1.0, 1.0, 1.0, 1.0, 1.0, 1.0, 1.0, 1.0, 1.0, 1.0, 1.0, 1.0, 1.0, 1.0, 1.0, 1.0, 1.0, 1.0, 1.0, 1.0, 1.0, 1.0, 1.0, 1.0, 1.0, 1.0, 1.0, 1.0, 1.0, 1.0, 1.0, 1.0, 1.0, 1.0, 1.0, 1.0, 1.0, 1.0, 1.0, 1.0, 1.0, 1.0, 1.0, 1.0, 1.0, 1.0, 1.0, 1.0, 1.0, 1.0, 1.0, 1.0, 1.0, 1.0, 1.0, 1.0, 1.0, 1.0, 1.0, 1.0, 1.0, 1.0, 1.0, 1.0, 1.0, 1.0, 1.0, 1.0, 1.0, 1.0, 1.0, 1.0, 1.0, 1.0, 1.0, 1.0, 1.0, 1.0, 1.0, 1.0, 1.0, 1.0, 1.0, 1.0, 1.0, 1.0, 1.0, 1.0, 1.0, 1.0, 1.0, 1.0, 1.0, 1.0, 1.0, 1.0, 1.0, 1.0, 1.0, 1.0, 1.0, 1.0, 1.0, 1.0, 1.0, 1.0, 1.0, 1.0, 1.0, 1.0, 1.0, 1.0, 1.0, 1.0, 1.0, 1.0, 1.0, 1.0, 1.0, 1.0, 1.0, 1.0, 1.0, 1.0, 1.0, 1.0, 1.0, 1.0, 1.0, 1.0, 1.0, 1.0, 1.0, 1.0, 1.0, 1.0, 1.0, 1.0, 1.0, 1.0, 1.0, 1.0, 1.0, 1.0, 1.0, 1.0, 1.0, 1.0, 1.0, 1.0, 1.0, 1.0, 1.0, 1.0, 1.0, 1.0, 1.0, 1.0, 1.0, 1.0, 1.0, 1.0, 1.0, 1.0, 1.0, 1.0, 1.0, 1.0, 1.0, 1.0, 1.0, 1.0, 1.0, 1.0, 1.0, 1.0, 1.0, 1.0, 1.0, 1.0, 1.0, 1.0, 1.0, 1.0, 1.0, 1.0, 1.0, 1.0, 1.0, 1.0, 1.0, 1.0, 1.0, 1.0, 1.0, 1.0, 1.0, 1.0, 1.0, 1.0, 1.0, 1.0, 1.0, 1.0, 1.0, 1.0, 1.0, 1.0, 1.0, 1.0, 1.0, 1.0, 1.0, 1.0, 1.0, 1.0, 1.0, 1.0, 1.0, 1.0, 1.0, 1.0, 1.0, 1.0, 1.0, 1.0, 1.0, 1.0, 1.0, 1.0, 1.0, 1.0, 1.0, 1.0])
me_plane_011.use_remesh_fix_poles = True
me_plane_011.use_remesh_preserve_attributes = False
me_plane_011.use_mirror_vertex_groups = False
me_plane_011.update()
me_plane_012 = bpy.data.meshes.new('Plane.012')
me_plane_012.from_pydata([(34.07, -20.55, 0.0416), (34.07, -20.55, 2.946), (34.07, -20.04, 0.0416), (33.63, -20.55, 0.0416), (33.63, -20.55, 2.946), (33.63, -24.31, 0.0416), (33.63, -24.31, 2.946), (34.07, -24.31, 0.0416), (34.07, -24.31, 2.946), (34.07, -24.82, 0.0416), (30.42, -24.82, 0.0416), (34.07, -24.82, 3.457), (34.07, -20.04, 3.457), (30.42, -24.82, 3.457), (30.42, -20.04, 3.457), (30.42, -20.04, 0.0416)], [], [(1, 0, 2, 12), (0, 1, 4, 3), (3, 4, 6, 5), (8, 7, 5, 6), (7, 8, 11, 9), (10, 9, 11, 13), (8, 1, 12, 11), (12, 14, 13, 11), (15, 10, 13, 14), (2, 15, 14, 12), (1, 8, 6, 4)])
_uv = me_plane_012.uv_layers.new(name='UVMap')
_uv.uv.foreach_set('vector', [22.97, 5.362, 22.97, 2.384e-07, 23.91, 2.384e-07, 23.91, 6.304, -29.89, 2.384e-07, -29.89, 5.362, -30.7, 5.362, -30.7, 2.384e-07, 22.97, 2.384e-07, 22.97, 5.362, 16.03, 5.362, 16.03, 2.384e-07, 29.89, 5.362, 29.89, 2.384e-07, 30.7, 2.384e-07, 30.7, 5.362, 16.03, 2.384e-07, 16.03, 5.362, 15.08, 6.304, 15.08, 2.384e-07, -39.2, 2.384e-07, -29.89, 2.384e-07, -29.89, 6.304, -39.2, 6.304, 16.03, 5.362, 22.97, 5.362, 23.91, 6.304, 15.08, 6.304, 23.91, 29.89, 23.91, 39.2, 15.08, 39.2, 15.08, 29.89, -23.91, 2.384e-07, -15.08, 2.384e-07, -15.08, 6.304, -23.91, 6.304, 29.89, 2.384e-07, 39.2, 2.384e-07, 39.2, 6.304, 29.89, 6.304, -22.97, 29.89, -16.03, 29.89, -16.03, 30.7, -22.97, 30.7])
_ca = me_plane_012.color_attributes.new('Col', 'BYTE_COLOR', 'CORNER')
_ca.data.foreach_set('color', [1.0, 1.0, 1.0, 1.0, 1.0, 1.0, 1.0, 1.0, 1.0, 1.0, 1.0, 1.0, 1.0, 1.0, 1.0, 1.0, 1.0, 1.0, 1.0, 1.0, 1.0, 1.0, 1.0, 1.0, 1.0, 1.0, 1.0, 1.0, 1.0, 1.0, 1.0, 1.0, 1.0, 1.0, 1.0, 1.0, 1.0, 1.0, 1.0, 1.0, 1.0, 1.0, 1.0, 1.0, 1.0, 1.0, 1.0, 1.0, 1.0, 1.0, 1.0, 1.0, 1.0, 1.0, 1.0, 1.0, 1.0, 1.0, 1.0, 1.0, 1.0, 1.0, 1.0, 1.0, 1.0, 1.0, 1.0, 1.0, 1.0, 1.0, 1.0, 1.0, 1.0, 1.0, 1.0, 1.0, 1.0, 1.0, 1.0, 1.0, 1.0, 1.0, 1.0, 1.0, 1.0, 1.0, 1.0, 1.0, 1.0, 1.0, 1.0, 1.0, 1.0, 1.0, 1.0, 1.0, 1.0, 1.0, 1.0, 1.0, 1.0, 1.0, 1.0, 1.0, 1.0, 1.0, 1.0, 1.0, 1.0, 1.0, 1.0, 1.0, 1.0, 1.0, 1.0, 1.0, 1.0, 1.0, 1.0, 1.0, 1.0, 1.0, 1.0, 1.0, 1.0, 1.0, 1.0, 1.0, 1.0, 1.0, 1.0, 1.0, 1.0, 1.0, 1.0, 1.0, 1.0, 1.0, 1.0, 1.0, 1.0, 1.0, 1.0, 1.0, 1.0, 1.0, 1.0, 1.0, 1.0, 1.0, 1.0, 1.0, 1.0, 1.0, 1.0, 1.0, 1.0, 1.0, 1.0, 1.0, 1.0, 1.0, 1.0, 1.0, 1.0, 1.0, 1.0, 1.0, 1.0, 1.0, 1.0, 1.0, 1.0, 1.0, 1.0, 1.0])
me_plane_012.use_remesh_fix_poles = True
me_plane_012.use_remesh_preserve_attributes = False
me_plane_012.use_mirror_vertex_groups = False
me_plane_012.update()
arm_metarig = bpy.data.armatures.new('metarig')  # bones are not reproduced

# ---- objects
ob_home = bpy.data.objects.new('Home', me_plane_005)
ob_cube = bpy.data.objects.new('Cube', me_cube_001)
ob_cube_001 = bpy.data.objects.new('Cube.001', me_cube_001)
ob_cube_002 = bpy.data.objects.new('Cube.002', me_cube_001)
ob_building_sketches = bpy.data.objects.new('Building_Sketches', me_plane)
ob_ground = bpy.data.objects.new('Ground', me_plane_002)
ob_ground_001 = bpy.data.objects.new('Ground.001', me_plane_004)
ob_sidewalk = bpy.data.objects.new('Sidewalk', me_plane_001)
ob_walls = bpy.data.objects.new('Walls', me_plane_003)
ob_building_sketches_001 = bpy.data.objects.new('Building_Sketches.001', me_plane_006)
ob_building_sketches_002 = bpy.data.objects.new('Building_Sketches.002', me_plane_007)
ob_building_sketches_003 = bpy.data.objects.new('Building_Sketches.003', me_plane_008)
ob_building_sketches_004 = bpy.data.objects.new('Building_Sketches.004', me_plane_009)
ob_building_sketches_005 = bpy.data.objects.new('Building_Sketches.005', me_plane_010)
ob_building_sketches_006 = bpy.data.objects.new('Building_Sketches.006', me_plane_011)
ob_building_sketches_007 = bpy.data.objects.new('Building_Sketches.007', me_plane_012)
ob_ref = bpy.data.objects.new('Ref', None)
ob_metarig = bpy.data.objects.new('metarig', arm_metarig)

# ---- transforms, parenting, visibility, modifiers, constraints
ob_home.location = (0.0, 0.0, 0.0)
ob_home.lineart.crease_threshold = 0.0
_m = ob_home.modifiers.new('Solidify', 'SOLIDIFY')
ob_cube.location = (17.47, -4.903, 5.96e-08)
ob_cube.lineart.crease_threshold = 0.0
ob_cube_001.location = (17.47, -7.798, 5.96e-08)
ob_cube_001.rotation_euler = (0.0, -0.0, 0.125)
ob_cube_001.lineart.crease_threshold = 0.0
ob_cube_002.location = (17.47, -11.79, 5.96e-08)
ob_cube_002.rotation_euler = (0.0, -0.0, 0.02723)
ob_cube_002.lineart.crease_threshold = 0.0
ob_building_sketches.location = (0.0, 0.0, 0.0)
ob_building_sketches.lineart.crease_threshold = 0.0
ob_ground.location = (0.0, 0.0, 0.0)
ob_ground.lineart.crease_threshold = 0.0
ob_ground_001.location = (0.0, 0.0, 0.0)
ob_ground_001.lineart.crease_threshold = 0.0
ob_sidewalk.location = (-5.307, 2.814, 0.0)
ob_sidewalk.lineart.crease_threshold = 0.0
_m = ob_sidewalk.modifiers.new('Solidify', 'SOLIDIFY')
_m.thickness = -0.15
ob_walls.location = (0.0, 0.0, 0.0)
ob_walls.lineart.crease_threshold = 0.0
_m = ob_walls.modifiers.new('Solidify', 'SOLIDIFY')
_m.thickness = -3.0
ob_building_sketches_001.location = (0.0, 0.0, 0.0)
ob_building_sketches_001.lineart.crease_threshold = 0.0
ob_building_sketches_002.location = (0.0, 0.0, 0.0)
ob_building_sketches_002.lineart.crease_threshold = 0.0
ob_building_sketches_003.location = (0.0, 0.0, 0.0)
ob_building_sketches_003.lineart.crease_threshold = 0.0
ob_building_sketches_004.location = (0.0, 0.0, 0.0)
ob_building_sketches_004.lineart.crease_threshold = 0.0
ob_building_sketches_005.location = (0.0, 0.0, 0.0)
ob_building_sketches_005.lineart.crease_threshold = 0.0
ob_building_sketches_006.location = (0.0, 0.0, 0.0)
ob_building_sketches_006.lineart.crease_threshold = 0.0
ob_building_sketches_007.location = (0.0, 0.0, 0.0)
ob_building_sketches_007.lineart.crease_threshold = 0.0
ob_ref.location = (0.0, 0.0, 0.2605)
ob_ref.scale = (14.64, 14.64, 14.64)
ob_ref.empty_display_type = 'IMAGE'
ob_ref.empty_display_size = 5.0
ob_ref.show_empty_image_perspective = False
ob_ref.use_empty_image_alpha = True
ob_ref.color = (1.0, 1.0, 1.0, 0.773)
ob_ref.hide_select = True
ob_ref.lineart.crease_threshold = 0.0
ob_metarig.location = (0.0, 0.0, 0.0)
ob_metarig.scale = (0.9037, 0.9037, 0.9037)
ob_metarig.lineart.crease_threshold = 0.0

# ---- collection membership
col_home.objects.link(ob_home)
col_props.objects.link(ob_cube)
col_props.objects.link(ob_cube_001)
col_props.objects.link(ob_cube_002)
col_sketches.objects.link(ob_building_sketches)
col_sketches.objects.link(ob_ground)
col_sketches.objects.link(ob_ground_001)
col_sketches.objects.link(ob_sidewalk)
col_sketches.objects.link(ob_walls)
col_sketches.objects.link(ob_building_sketches_001)
col_sketches.objects.link(ob_building_sketches_002)
col_sketches.objects.link(ob_building_sketches_003)
col_sketches.objects.link(ob_building_sketches_004)
col_sketches.objects.link(ob_building_sketches_005)
col_sketches.objects.link(ob_building_sketches_006)
col_sketches.objects.link(ob_building_sketches_007)
col_refu.objects.link(ob_ref)
col_refu.objects.link(ob_metarig)

# ---- scene / render settings (as saved in the file)
scene.frame_start = 1; scene.frame_end = 250; scene.frame_set(1)
scene.render.engine = 'BLENDER_WORKBENCH'
scene.render.image_settings.file_format = 'TIFF'
scene.render.image_settings.color_depth = '16'
scene.render.image_settings.tiff_codec = 'NONE'
scene.cycles.use_denoising = False
scene.cycles.samples = 200
scene.cycles.sampling_pattern = 'TABULATED_SOBOL'
scene.cycles.use_adaptive_sampling = False
scene.cycles.use_light_tree = False
scene.cycles.max_bounces = 6
scene.cycles.diffuse_bounces = 3
scene.cycles.glossy_bounces = 3
scene.cycles.transmission_bounces = 4
scene.cycles.transparent_max_bounces = 4
scene.eevee.use_gtao = True
scene.view_settings.view_transform = 'Filmic'
bpy.context.view_layer.update()

# ---- added for rendering (the .blend has no active camera and no usable light): camera, sun
cam_auto = bpy.data.cameras.new('AutoCamera')
cam_auto.lens = 50.0
cam_auto.sensor_width = 36.0
cam_auto.clip_end = 1841.62
ob_auto_camera = bpy.data.objects.new('AutoCamera', cam_auto)
scene.collection.objects.link(ob_auto_camera)
ob_auto_camera.location = (107.608, -114.923, 94.9489)
ob_auto_camera.rotation_euler = (1.09748, -7.21219e-08, 0.694738)
scene.camera = ob_auto_camera
light_auto_sun = bpy.data.lights.new('AutoSun', 'SUN')
light_auto_sun.energy = 3.0
light_auto_sun.angle = 0.0523599
ob_auto_sun = bpy.data.objects.new('AutoSun', light_auto_sun)
scene.collection.objects.link(ob_auto_sun)
ob_auto_sun.rotation_euler = (0.872665, 0.174533, 0.523599)
bpy.context.view_layer.update()
